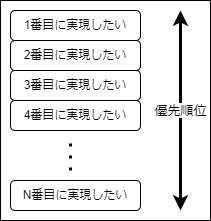

The diagram above was exported from draw.io. Its source (the exported page's mxGraphModel, read from the mxfile embedded in the PNG):
<mxGraphModel dx="941" dy="704" grid="1" gridSize="10" guides="1" tooltips="1" connect="1" arrows="1" fold="1" page="0" pageScale="1" pageWidth="827" pageHeight="1169" math="0" shadow="0">
  <root>
    <mxCell id="0" />
    <mxCell id="1" parent="0" />
    <mxCell id="10" value="" style="rounded=0;whiteSpace=wrap;html=1;" parent="1" vertex="1">
      <mxGeometry x="120" y="80" width="210" height="220" as="geometry" />
    </mxCell>
    <mxCell id="2" value="1番目に実現したい" style="rounded=1;whiteSpace=wrap;html=1;" parent="1" vertex="1">
      <mxGeometry x="130" y="90" width="130" height="30" as="geometry" />
    </mxCell>
    <mxCell id="3" value="2番目に実現したい" style="rounded=1;whiteSpace=wrap;html=1;" parent="1" vertex="1">
      <mxGeometry x="130" y="120" width="130" height="30" as="geometry" />
    </mxCell>
    <mxCell id="4" value="3番目に実現したい" style="rounded=1;whiteSpace=wrap;html=1;" parent="1" vertex="1">
      <mxGeometry x="130" y="150" width="130" height="30" as="geometry" />
    </mxCell>
    <mxCell id="5" value="4番目に実現したい" style="rounded=1;whiteSpace=wrap;html=1;" parent="1" vertex="1">
      <mxGeometry x="130" y="180" width="130" height="30" as="geometry" />
    </mxCell>
    <mxCell id="6" value="" style="endArrow=none;dashed=1;html=1;dashPattern=1 3;strokeWidth=3;" parent="1" edge="1">
      <mxGeometry width="50" height="50" relative="1" as="geometry">
        <mxPoint x="190" y="250" as="sourcePoint" />
        <mxPoint x="190" y="220" as="targetPoint" />
      </mxGeometry>
    </mxCell>
    <mxCell id="7" value="N番目に実現したい" style="rounded=1;whiteSpace=wrap;html=1;" parent="1" vertex="1">
      <mxGeometry x="130" y="260" width="130" height="30" as="geometry" />
    </mxCell>
    <mxCell id="8" value="&lt;font style=&quot;font-size: 13px&quot;&gt;優先順位&lt;/font&gt;" style="endArrow=classic;startArrow=classic;html=1;strokeWidth=3;" parent="1" edge="1">
      <mxGeometry width="50" height="50" relative="1" as="geometry">
        <mxPoint x="300" y="290" as="sourcePoint" />
        <mxPoint x="300" y="90" as="targetPoint" />
      </mxGeometry>
    </mxCell>
  </root>
</mxGraphModel>